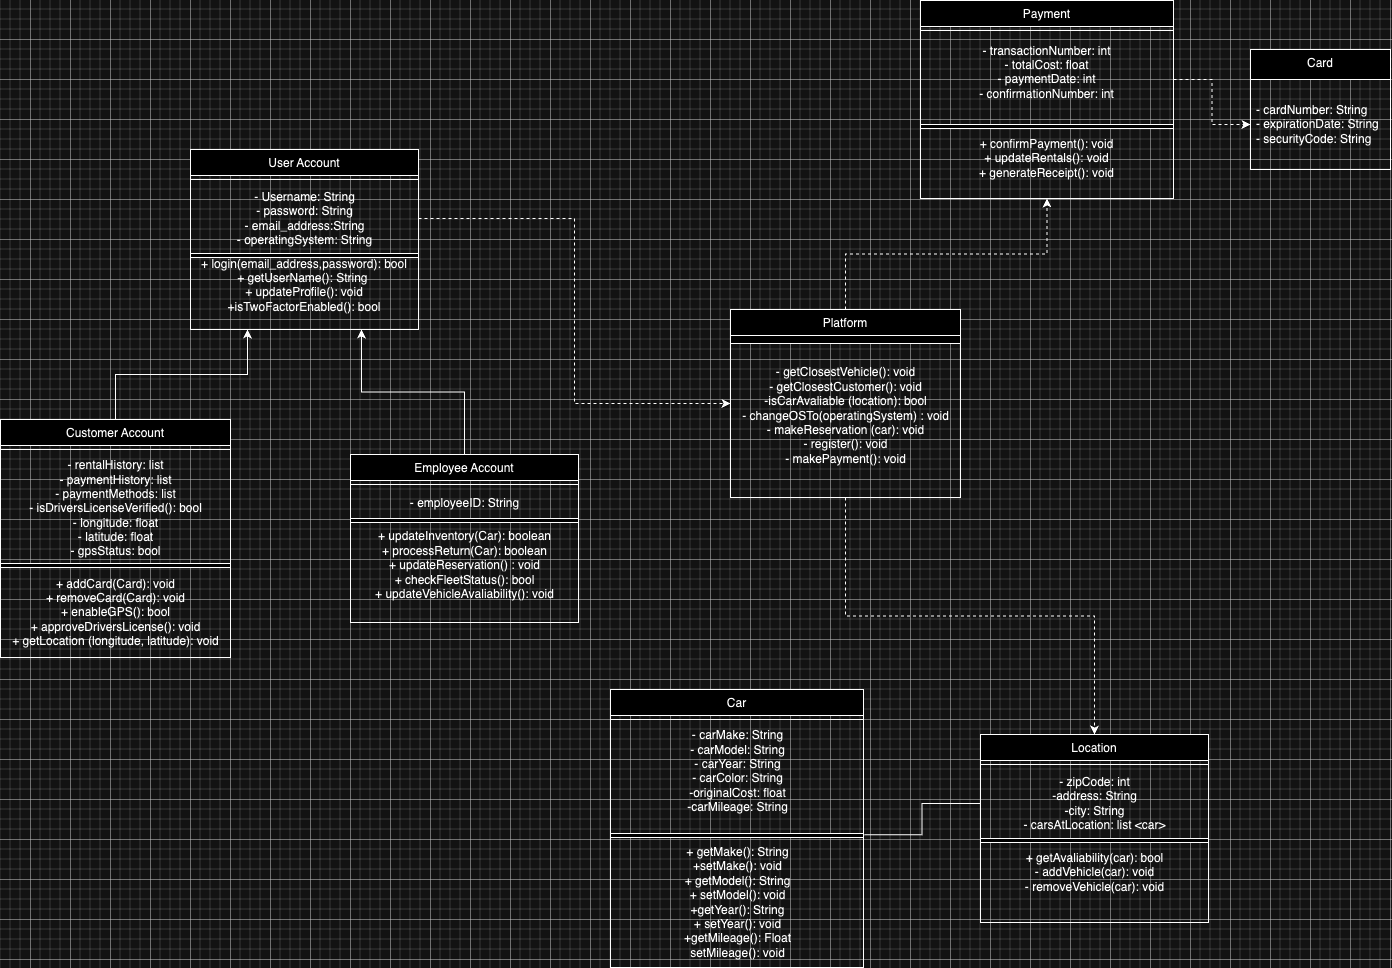

The diagram above was exported from draw.io. Its source (the exported page's mxGraphModel, read from the mxfile embedded in the PNG):
<mxGraphModel dx="2380" dy="969" grid="1" gridSize="10" guides="1" tooltips="1" connect="1" arrows="1" fold="1" page="1" pageScale="1" pageWidth="850" pageHeight="1100" math="0" shadow="0">
  <root>
    <mxCell id="0" />
    <mxCell id="1" parent="0" />
    <mxCell id="12Ewsj-NQ9XgnYStTim0-6" value="User Account" style="swimlane;fontStyle=0;align=center;verticalAlign=top;childLayout=stackLayout;horizontal=1;startSize=26;horizontalStack=0;resizeParent=1;resizeLast=0;collapsible=1;marginBottom=0;rounded=0;shadow=0;strokeWidth=1;" parent="1" vertex="1">
      <mxGeometry x="-400" y="190" width="228" height="180" as="geometry">
        <mxRectangle x="260" y="20" width="170" height="26" as="alternateBounds" />
      </mxGeometry>
    </mxCell>
    <mxCell id="12Ewsj-NQ9XgnYStTim0-7" value="" style="line;html=1;strokeWidth=1;align=left;verticalAlign=middle;spacingTop=-1;spacingLeft=3;spacingRight=3;rotatable=0;labelPosition=right;points=[];portConstraint=eastwest;" parent="12Ewsj-NQ9XgnYStTim0-6" vertex="1">
      <mxGeometry y="26" width="228" height="8" as="geometry" />
    </mxCell>
    <mxCell id="12Ewsj-NQ9XgnYStTim0-8" value="- Username: String&lt;div&gt;- password: String&lt;/div&gt;&lt;div&gt;- email_address:String&lt;/div&gt;&lt;div&gt;- operatingSystem: String&lt;br&gt;&lt;/div&gt;" style="text;html=1;align=center;verticalAlign=middle;resizable=0;points=[];autosize=1;strokeColor=none;fillColor=none;" parent="12Ewsj-NQ9XgnYStTim0-6" vertex="1">
      <mxGeometry y="34" width="228" height="70" as="geometry" />
    </mxCell>
    <mxCell id="12Ewsj-NQ9XgnYStTim0-9" value="" style="rounded=0;whiteSpace=wrap;html=1;direction=north;" parent="12Ewsj-NQ9XgnYStTim0-6" vertex="1">
      <mxGeometry y="104" width="228" height="4" as="geometry" />
    </mxCell>
    <mxCell id="12Ewsj-NQ9XgnYStTim0-19" value="+ login(email_address,password): bool&lt;div&gt;+ getUserName(): String&amp;nbsp;&lt;/div&gt;&lt;div&gt;+ updateProfile(): void&lt;/div&gt;&lt;div&gt;+isTwoFactorEnabled(): bool&lt;/div&gt;&lt;div&gt;&lt;br&gt;&lt;/div&gt;" style="text;html=1;align=center;verticalAlign=middle;whiteSpace=wrap;rounded=0;" parent="12Ewsj-NQ9XgnYStTim0-6" vertex="1">
      <mxGeometry y="108" width="228" height="70" as="geometry" />
    </mxCell>
    <mxCell id="12Ewsj-NQ9XgnYStTim0-13" value="Payment" style="swimlane;fontStyle=0;align=center;verticalAlign=top;childLayout=stackLayout;horizontal=1;startSize=26;horizontalStack=0;resizeParent=1;resizeLast=0;collapsible=1;marginBottom=0;rounded=0;shadow=0;strokeWidth=1;" parent="1" vertex="1">
      <mxGeometry x="330" y="41" width="253" height="198" as="geometry">
        <mxRectangle x="330" y="41" width="170" height="26" as="alternateBounds" />
      </mxGeometry>
    </mxCell>
    <mxCell id="12Ewsj-NQ9XgnYStTim0-14" value="" style="line;html=1;strokeWidth=1;align=left;verticalAlign=middle;spacingTop=-1;spacingLeft=3;spacingRight=3;rotatable=0;labelPosition=right;points=[];portConstraint=eastwest;" parent="12Ewsj-NQ9XgnYStTim0-13" vertex="1">
      <mxGeometry y="26" width="253" height="8" as="geometry" />
    </mxCell>
    <mxCell id="12Ewsj-NQ9XgnYStTim0-15" value="- transactionNumber: int&lt;div&gt;- totalCost: float&lt;/div&gt;&lt;div&gt;- paymentDate: int&lt;/div&gt;&lt;div&gt;- confirmationNumber: int&lt;/div&gt;&lt;div&gt;&lt;br&gt;&lt;/div&gt;" style="text;html=1;align=center;verticalAlign=middle;resizable=0;points=[];autosize=1;strokeColor=none;fillColor=none;" parent="12Ewsj-NQ9XgnYStTim0-13" vertex="1">
      <mxGeometry y="34" width="253" height="90" as="geometry" />
    </mxCell>
    <mxCell id="12Ewsj-NQ9XgnYStTim0-16" value="" style="rounded=0;whiteSpace=wrap;html=1;direction=north;" parent="12Ewsj-NQ9XgnYStTim0-13" vertex="1">
      <mxGeometry y="124" width="253" height="4" as="geometry" />
    </mxCell>
    <mxCell id="12Ewsj-NQ9XgnYStTim0-17" value="&lt;div&gt;+ confirmPayment(): void&lt;/div&gt;&lt;div&gt;+ updateRentals(): void&lt;/div&gt;&lt;div&gt;+ generateReceipt(): void&lt;/div&gt;" style="text;html=1;align=center;verticalAlign=middle;resizable=0;points=[];autosize=1;strokeColor=none;fillColor=none;" parent="12Ewsj-NQ9XgnYStTim0-13" vertex="1">
      <mxGeometry y="128" width="253" height="60" as="geometry" />
    </mxCell>
    <mxCell id="5y_6-gBFONx3Z3cHwuN--9" style="edgeStyle=orthogonalEdgeStyle;rounded=0;orthogonalLoop=1;jettySize=auto;html=1;exitX=0.5;exitY=1;exitDx=0;exitDy=0;entryX=0.5;entryY=0;entryDx=0;entryDy=0;dashed=1;" parent="1" source="ci5z_93IGyPFxpvWvL-L-6" target="FVcza4GeUsCfaC-RpiGW-1" edge="1">
      <mxGeometry relative="1" as="geometry" />
    </mxCell>
    <mxCell id="5y_6-gBFONx3Z3cHwuN--11" style="edgeStyle=orthogonalEdgeStyle;rounded=0;orthogonalLoop=1;jettySize=auto;html=1;exitX=0.5;exitY=0;exitDx=0;exitDy=0;entryX=0.5;entryY=1;entryDx=0;entryDy=0;dashed=1;" parent="1" source="ci5z_93IGyPFxpvWvL-L-6" target="12Ewsj-NQ9XgnYStTim0-13" edge="1">
      <mxGeometry relative="1" as="geometry" />
    </mxCell>
    <mxCell id="ci5z_93IGyPFxpvWvL-L-6" value="Platform" style="swimlane;fontStyle=0;align=center;verticalAlign=top;childLayout=stackLayout;horizontal=1;startSize=26;horizontalStack=0;resizeParent=1;resizeLast=0;collapsible=1;marginBottom=0;rounded=0;shadow=0;strokeWidth=1;" parent="1" vertex="1">
      <mxGeometry x="140" y="350" width="230" height="188" as="geometry">
        <mxRectangle x="260" y="20" width="170" height="26" as="alternateBounds" />
      </mxGeometry>
    </mxCell>
    <mxCell id="ci5z_93IGyPFxpvWvL-L-9" value="" style="rounded=0;whiteSpace=wrap;html=1;direction=north;" parent="ci5z_93IGyPFxpvWvL-L-6" vertex="1">
      <mxGeometry y="26" width="230" height="8" as="geometry" />
    </mxCell>
    <mxCell id="5y_6-gBFONx3Z3cHwuN--6" style="edgeStyle=orthogonalEdgeStyle;rounded=0;orthogonalLoop=1;jettySize=auto;html=1;exitX=0;exitY=0.75;exitDx=0;exitDy=0;entryX=0.752;entryY=0;entryDx=0;entryDy=0;entryPerimeter=0;" parent="ci5z_93IGyPFxpvWvL-L-6" source="ci5z_93IGyPFxpvWvL-L-9" target="ci5z_93IGyPFxpvWvL-L-25" edge="1">
      <mxGeometry relative="1" as="geometry" />
    </mxCell>
    <mxCell id="ci5z_93IGyPFxpvWvL-L-25" value="&lt;div&gt;&lt;br&gt;&lt;/div&gt;&lt;div&gt;- getClosestVehicle(): void&lt;/div&gt;&lt;div&gt;- getClosestCustomer(): void&lt;/div&gt;&lt;div&gt;-isCarAvaliable (location): bool&lt;/div&gt;&lt;div&gt;- changeOSTo(operatingSystem) : void&lt;/div&gt;&lt;div&gt;- makeReservation (car): void&lt;/div&gt;&lt;div&gt;- register(): void&lt;/div&gt;&lt;div&gt;- makePayment(): void&lt;/div&gt;" style="text;html=1;align=center;verticalAlign=middle;resizable=0;points=[];autosize=1;strokeColor=none;fillColor=none;" parent="ci5z_93IGyPFxpvWvL-L-6" vertex="1">
      <mxGeometry y="34" width="230" height="130" as="geometry" />
    </mxCell>
    <mxCell id="ci5z_93IGyPFxpvWvL-L-16" value="Card" style="swimlane;fontStyle=0;align=center;verticalAlign=top;childLayout=stackLayout;horizontal=1;startSize=30;horizontalStack=0;resizeParent=1;resizeParentMax=0;resizeLast=0;collapsible=0;marginBottom=0;html=1;whiteSpace=wrap;" parent="1" vertex="1">
      <mxGeometry x="660" y="90" width="140" height="120" as="geometry" />
    </mxCell>
    <mxCell id="ci5z_93IGyPFxpvWvL-L-17" value="- cardNumber: String&lt;div&gt;- expirationDate: String&lt;/div&gt;&lt;div&gt;- securityCode: String&lt;/div&gt;" style="text;html=1;strokeColor=none;fillColor=none;align=left;verticalAlign=middle;spacingLeft=4;spacingRight=4;overflow=hidden;rotatable=0;points=[[0,0.5],[1,0.5]];portConstraint=eastwest;whiteSpace=wrap;" parent="ci5z_93IGyPFxpvWvL-L-16" vertex="1">
      <mxGeometry y="30" width="140" height="90" as="geometry" />
    </mxCell>
    <mxCell id="5y_6-gBFONx3Z3cHwuN--3" style="edgeStyle=orthogonalEdgeStyle;rounded=0;orthogonalLoop=1;jettySize=auto;html=1;exitX=0.5;exitY=0;exitDx=0;exitDy=0;entryX=0.75;entryY=1;entryDx=0;entryDy=0;" parent="1" source="pYi2DaTNmC1oyrg9sGf--1" target="12Ewsj-NQ9XgnYStTim0-6" edge="1">
      <mxGeometry relative="1" as="geometry" />
    </mxCell>
    <mxCell id="pYi2DaTNmC1oyrg9sGf--1" value="Employee Account" style="swimlane;fontStyle=0;align=center;verticalAlign=top;childLayout=stackLayout;horizontal=1;startSize=26;horizontalStack=0;resizeParent=1;resizeLast=0;collapsible=1;marginBottom=0;rounded=0;shadow=0;strokeWidth=1;" parent="1" vertex="1">
      <mxGeometry x="-240" y="495" width="228" height="168" as="geometry">
        <mxRectangle x="260" y="20" width="170" height="26" as="alternateBounds" />
      </mxGeometry>
    </mxCell>
    <mxCell id="pYi2DaTNmC1oyrg9sGf--2" value="" style="line;html=1;strokeWidth=1;align=left;verticalAlign=middle;spacingTop=-1;spacingLeft=3;spacingRight=3;rotatable=0;labelPosition=right;points=[];portConstraint=eastwest;" parent="pYi2DaTNmC1oyrg9sGf--1" vertex="1">
      <mxGeometry y="26" width="228" height="8" as="geometry" />
    </mxCell>
    <mxCell id="pYi2DaTNmC1oyrg9sGf--3" value="- employeeID: String" style="text;html=1;align=center;verticalAlign=middle;resizable=0;points=[];autosize=1;strokeColor=none;fillColor=none;" parent="pYi2DaTNmC1oyrg9sGf--1" vertex="1">
      <mxGeometry y="34" width="228" height="30" as="geometry" />
    </mxCell>
    <mxCell id="pYi2DaTNmC1oyrg9sGf--4" value="" style="rounded=0;whiteSpace=wrap;html=1;direction=north;" parent="pYi2DaTNmC1oyrg9sGf--1" vertex="1">
      <mxGeometry y="64" width="228" height="4" as="geometry" />
    </mxCell>
    <mxCell id="pYi2DaTNmC1oyrg9sGf--5" value="+ updateInventory(Car): boolean&lt;div&gt;&lt;span style=&quot;background-color: initial;&quot;&gt;+ processReturn(Car): boolean&lt;/span&gt;&lt;br&gt;&lt;/div&gt;&lt;div&gt;&lt;span style=&quot;background-color: initial;&quot;&gt;+ updateReservation() : void&lt;/span&gt;&lt;/div&gt;&lt;div&gt;&lt;span style=&quot;background-color: initial;&quot;&gt;+ checkFleetStatus(): bool&lt;/span&gt;&lt;/div&gt;&lt;div&gt;&lt;span style=&quot;background-color: initial;&quot;&gt;+ updateVehicleAvaliability(): void&lt;/span&gt;&lt;/div&gt;&lt;div&gt;&lt;span style=&quot;background-color: initial;&quot;&gt;&lt;br&gt;&lt;/span&gt;&lt;/div&gt;" style="text;html=1;align=center;verticalAlign=middle;resizable=0;points=[];autosize=1;strokeColor=none;fillColor=none;" parent="pYi2DaTNmC1oyrg9sGf--1" vertex="1">
      <mxGeometry y="68" width="228" height="100" as="geometry" />
    </mxCell>
    <mxCell id="5y_6-gBFONx3Z3cHwuN--4" style="edgeStyle=orthogonalEdgeStyle;rounded=0;orthogonalLoop=1;jettySize=auto;html=1;exitX=0.5;exitY=0;exitDx=0;exitDy=0;entryX=0.25;entryY=1;entryDx=0;entryDy=0;" parent="1" source="ci5z_93IGyPFxpvWvL-L-19" target="12Ewsj-NQ9XgnYStTim0-6" edge="1">
      <mxGeometry relative="1" as="geometry" />
    </mxCell>
    <mxCell id="ci5z_93IGyPFxpvWvL-L-19" value="Customer Account" style="swimlane;fontStyle=0;align=center;verticalAlign=top;childLayout=stackLayout;horizontal=1;startSize=26;horizontalStack=0;resizeParent=1;resizeLast=0;collapsible=1;marginBottom=0;rounded=0;shadow=0;strokeWidth=1;" parent="1" vertex="1">
      <mxGeometry x="-590" y="460" width="230" height="238" as="geometry">
        <mxRectangle x="260" y="20" width="170" height="26" as="alternateBounds" />
      </mxGeometry>
    </mxCell>
    <mxCell id="ci5z_93IGyPFxpvWvL-L-20" value="" style="line;html=1;strokeWidth=1;align=left;verticalAlign=middle;spacingTop=-1;spacingLeft=3;spacingRight=3;rotatable=0;labelPosition=right;points=[];portConstraint=eastwest;" parent="ci5z_93IGyPFxpvWvL-L-19" vertex="1">
      <mxGeometry y="26" width="230" height="8" as="geometry" />
    </mxCell>
    <mxCell id="ci5z_93IGyPFxpvWvL-L-21" value="&lt;div&gt;- rentalHistory: list&lt;/div&gt;&lt;div&gt;- paymentHistory: list&lt;/div&gt;&lt;div&gt;- paymentMethods: list&lt;/div&gt;&lt;div&gt;- isDriversLicenseVerified(): bool&lt;/div&gt;&lt;div&gt;- longitude: float&lt;/div&gt;&lt;div&gt;- latitude: float&lt;/div&gt;&lt;div&gt;- gpsStatus: bool&lt;/div&gt;" style="text;html=1;align=center;verticalAlign=middle;resizable=0;points=[];autosize=1;strokeColor=none;fillColor=none;" parent="ci5z_93IGyPFxpvWvL-L-19" vertex="1">
      <mxGeometry y="34" width="230" height="110" as="geometry" />
    </mxCell>
    <mxCell id="ci5z_93IGyPFxpvWvL-L-22" value="" style="rounded=0;whiteSpace=wrap;html=1;direction=north;" parent="ci5z_93IGyPFxpvWvL-L-19" vertex="1">
      <mxGeometry y="144" width="230" height="4" as="geometry" />
    </mxCell>
    <mxCell id="ci5z_93IGyPFxpvWvL-L-23" value="+ addCard(Card): void&lt;div&gt;+ removeCard(Card): void&lt;/div&gt;&lt;div&gt;+ enableGPS(): bool&lt;/div&gt;&lt;div&gt;+ approveDriversLicense(): void&lt;/div&gt;&lt;div&gt;+ getLocation (longitude, latitude): void&lt;/div&gt;" style="text;html=1;align=center;verticalAlign=middle;resizable=0;points=[];autosize=1;strokeColor=none;fillColor=none;" parent="ci5z_93IGyPFxpvWvL-L-19" vertex="1">
      <mxGeometry y="148" width="230" height="90" as="geometry" />
    </mxCell>
    <mxCell id="GafzrSI4PZsbN8GVrgyx-2" value="Car" style="swimlane;fontStyle=0;align=center;verticalAlign=top;childLayout=stackLayout;horizontal=1;startSize=26;horizontalStack=0;resizeParent=1;resizeLast=0;collapsible=1;marginBottom=0;rounded=0;shadow=0;strokeWidth=1;" parent="1" vertex="1">
      <mxGeometry x="20" y="730" width="253" height="278" as="geometry">
        <mxRectangle x="260" y="20" width="170" height="26" as="alternateBounds" />
      </mxGeometry>
    </mxCell>
    <mxCell id="GafzrSI4PZsbN8GVrgyx-3" value="" style="line;html=1;strokeWidth=1;align=left;verticalAlign=middle;spacingTop=-1;spacingLeft=3;spacingRight=3;rotatable=0;labelPosition=right;points=[];portConstraint=eastwest;" parent="GafzrSI4PZsbN8GVrgyx-2" vertex="1">
      <mxGeometry y="26" width="253" height="8" as="geometry" />
    </mxCell>
    <mxCell id="GafzrSI4PZsbN8GVrgyx-4" value="- carMake: String&lt;div&gt;- carModel: String&lt;/div&gt;&lt;div&gt;&lt;span style=&quot;background-color: initial;&quot;&gt;- carYear: String&lt;/span&gt;&lt;/div&gt;&lt;div&gt;- carColor: String&lt;/div&gt;&lt;div&gt;-originalCost: float&lt;/div&gt;&lt;div&gt;-carMileage: String&lt;/div&gt;&lt;div&gt;&lt;br&gt;&lt;/div&gt;" style="text;html=1;align=center;verticalAlign=middle;resizable=0;points=[];autosize=1;strokeColor=none;fillColor=none;" parent="GafzrSI4PZsbN8GVrgyx-2" vertex="1">
      <mxGeometry y="34" width="253" height="110" as="geometry" />
    </mxCell>
    <mxCell id="GafzrSI4PZsbN8GVrgyx-5" value="" style="rounded=0;whiteSpace=wrap;html=1;direction=north;" parent="GafzrSI4PZsbN8GVrgyx-2" vertex="1">
      <mxGeometry y="144" width="253" height="4" as="geometry" />
    </mxCell>
    <mxCell id="GafzrSI4PZsbN8GVrgyx-6" value="&lt;div&gt;&lt;span style=&quot;background-color: initial;&quot;&gt;+ getMake(): String&lt;/span&gt;&lt;br&gt;&lt;/div&gt;&lt;div&gt;+setMake(): void&lt;/div&gt;&lt;div&gt;+ getModel(): String&lt;/div&gt;&lt;div&gt;&lt;div&gt;&lt;span style=&quot;background-color: initial;&quot;&gt;+ setModel(): void&lt;/span&gt;&lt;br&gt;&lt;/div&gt;&lt;div&gt;+getYear(): String&lt;/div&gt;&lt;div&gt;+ setYear(): void&lt;/div&gt;&lt;/div&gt;&lt;div&gt;+getMileage(): Float&lt;/div&gt;&lt;div&gt;setMileage(): void&lt;/div&gt;" style="text;html=1;align=center;verticalAlign=middle;resizable=0;points=[];autosize=1;strokeColor=none;fillColor=none;" parent="GafzrSI4PZsbN8GVrgyx-2" vertex="1">
      <mxGeometry y="148" width="253" height="130" as="geometry" />
    </mxCell>
    <mxCell id="FVcza4GeUsCfaC-RpiGW-1" value="Location" style="swimlane;fontStyle=0;align=center;verticalAlign=top;childLayout=stackLayout;horizontal=1;startSize=26;horizontalStack=0;resizeParent=1;resizeLast=0;collapsible=1;marginBottom=0;rounded=0;shadow=0;strokeWidth=1;" parent="1" vertex="1">
      <mxGeometry x="390" y="775" width="228" height="188" as="geometry">
        <mxRectangle x="260" y="20" width="170" height="26" as="alternateBounds" />
      </mxGeometry>
    </mxCell>
    <mxCell id="FVcza4GeUsCfaC-RpiGW-2" value="" style="line;html=1;strokeWidth=1;align=left;verticalAlign=middle;spacingTop=-1;spacingLeft=3;spacingRight=3;rotatable=0;labelPosition=right;points=[];portConstraint=eastwest;" parent="FVcza4GeUsCfaC-RpiGW-1" vertex="1">
      <mxGeometry y="26" width="228" height="8" as="geometry" />
    </mxCell>
    <mxCell id="FVcza4GeUsCfaC-RpiGW-3" value="&lt;div&gt;- zipCode: int&lt;/div&gt;&lt;div&gt;-address: String&lt;/div&gt;&lt;div&gt;-city: String&lt;/div&gt;&lt;div&gt;- carsAtLocation: list &amp;lt;car&amp;gt;&lt;/div&gt;" style="text;html=1;align=center;verticalAlign=middle;resizable=0;points=[];autosize=1;strokeColor=none;fillColor=none;" parent="FVcza4GeUsCfaC-RpiGW-1" vertex="1">
      <mxGeometry y="34" width="228" height="70" as="geometry" />
    </mxCell>
    <mxCell id="FVcza4GeUsCfaC-RpiGW-4" value="" style="rounded=0;whiteSpace=wrap;html=1;direction=north;" parent="FVcza4GeUsCfaC-RpiGW-1" vertex="1">
      <mxGeometry y="104" width="228" height="4" as="geometry" />
    </mxCell>
    <mxCell id="FVcza4GeUsCfaC-RpiGW-5" value="+ getAvaliability(car): bool&lt;div&gt;- addVehicle(car): void&lt;div&gt;- removeVehicle(car): void&lt;/div&gt;&lt;/div&gt;" style="text;html=1;align=center;verticalAlign=middle;resizable=0;points=[];autosize=1;strokeColor=none;fillColor=none;" parent="FVcza4GeUsCfaC-RpiGW-1" vertex="1">
      <mxGeometry y="108" width="228" height="60" as="geometry" />
    </mxCell>
    <mxCell id="5y_6-gBFONx3Z3cHwuN--5" style="edgeStyle=orthogonalEdgeStyle;rounded=0;orthogonalLoop=1;jettySize=auto;html=1;dashed=1;entryX=0;entryY=0.5;entryDx=0;entryDy=0;" parent="1" source="12Ewsj-NQ9XgnYStTim0-15" target="ci5z_93IGyPFxpvWvL-L-17" edge="1">
      <mxGeometry relative="1" as="geometry">
        <mxPoint x="630" y="160" as="targetPoint" />
      </mxGeometry>
    </mxCell>
    <mxCell id="5y_6-gBFONx3Z3cHwuN--8" style="edgeStyle=orthogonalEdgeStyle;rounded=0;orthogonalLoop=1;jettySize=auto;html=1;entryX=1.003;entryY=1.012;entryDx=0;entryDy=0;entryPerimeter=0;endArrow=none;endFill=0;" parent="1" source="FVcza4GeUsCfaC-RpiGW-3" target="GafzrSI4PZsbN8GVrgyx-4" edge="1">
      <mxGeometry relative="1" as="geometry" />
    </mxCell>
    <mxCell id="5y_6-gBFONx3Z3cHwuN--13" style="edgeStyle=orthogonalEdgeStyle;rounded=0;orthogonalLoop=1;jettySize=auto;html=1;entryX=0;entryY=0.5;entryDx=0;entryDy=0;dashed=1;" parent="1" source="12Ewsj-NQ9XgnYStTim0-8" target="ci5z_93IGyPFxpvWvL-L-6" edge="1">
      <mxGeometry relative="1" as="geometry" />
    </mxCell>
  </root>
</mxGraphModel>